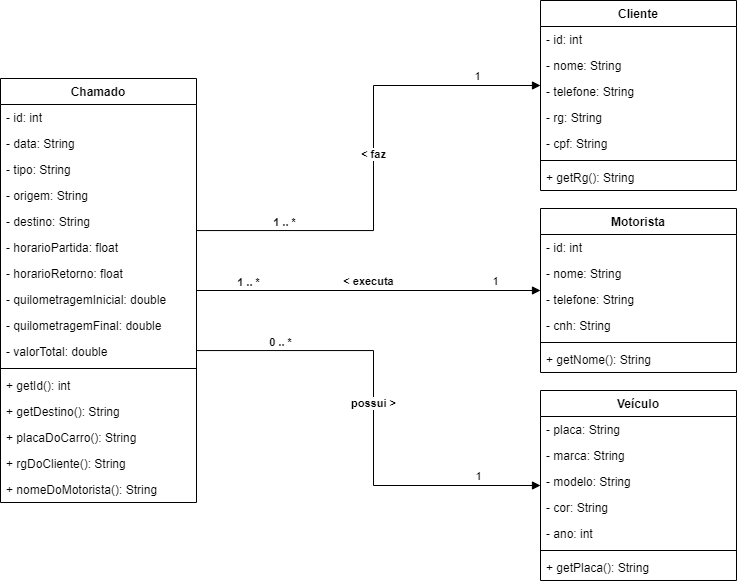

The diagram above was exported from draw.io. Its source (the exported page's mxGraphModel, read from the mxfile embedded in the PNG):
<mxGraphModel dx="863" dy="507" grid="1" gridSize="10" guides="1" tooltips="1" connect="1" arrows="1" fold="1" page="1" pageScale="1" pageWidth="1600" pageHeight="1200" background="none" math="0" shadow="0" extFonts="Permanent Marker^https://fonts.googleapis.com/css?family=Permanent+Marker">
  <root>
    <mxCell id="0" />
    <mxCell id="1" parent="0" />
    <mxCell id="Q-_wAoQN59xwPqiMc3n1-6" value="Chamado" style="swimlane;fontStyle=1;align=center;verticalAlign=top;childLayout=stackLayout;horizontal=1;startSize=26;horizontalStack=0;resizeParent=1;resizeParentMax=0;resizeLast=0;collapsible=1;marginBottom=0;" vertex="1" parent="1">
      <mxGeometry x="40" y="138" width="196" height="424" as="geometry" />
    </mxCell>
    <mxCell id="Q-_wAoQN59xwPqiMc3n1-2" value="- id: int" style="text;strokeColor=none;fillColor=none;align=left;verticalAlign=top;spacingLeft=4;spacingRight=4;overflow=hidden;rotatable=0;points=[[0,0.5],[1,0.5]];portConstraint=eastwest;" vertex="1" parent="Q-_wAoQN59xwPqiMc3n1-6">
      <mxGeometry y="26" width="196" height="26" as="geometry" />
    </mxCell>
    <mxCell id="Q-_wAoQN59xwPqiMc3n1-3" value="- data: String" style="text;strokeColor=none;fillColor=none;align=left;verticalAlign=top;spacingLeft=4;spacingRight=4;overflow=hidden;rotatable=0;points=[[0,0.5],[1,0.5]];portConstraint=eastwest;" vertex="1" parent="Q-_wAoQN59xwPqiMc3n1-6">
      <mxGeometry y="52" width="196" height="26" as="geometry" />
    </mxCell>
    <mxCell id="Q-_wAoQN59xwPqiMc3n1-4" value="- tipo: String" style="text;strokeColor=none;fillColor=none;align=left;verticalAlign=top;spacingLeft=4;spacingRight=4;overflow=hidden;rotatable=0;points=[[0,0.5],[1,0.5]];portConstraint=eastwest;" vertex="1" parent="Q-_wAoQN59xwPqiMc3n1-6">
      <mxGeometry y="78" width="196" height="26" as="geometry" />
    </mxCell>
    <mxCell id="Q-_wAoQN59xwPqiMc3n1-5" value="- origem: String" style="text;strokeColor=none;fillColor=none;align=left;verticalAlign=top;spacingLeft=4;spacingRight=4;overflow=hidden;rotatable=0;points=[[0,0.5],[1,0.5]];portConstraint=eastwest;" vertex="1" parent="Q-_wAoQN59xwPqiMc3n1-6">
      <mxGeometry y="104" width="196" height="26" as="geometry" />
    </mxCell>
    <mxCell id="Q-_wAoQN59xwPqiMc3n1-40" value="- destino: String" style="text;strokeColor=none;fillColor=none;align=left;verticalAlign=top;spacingLeft=4;spacingRight=4;overflow=hidden;rotatable=0;points=[[0,0.5],[1,0.5]];portConstraint=eastwest;" vertex="1" parent="Q-_wAoQN59xwPqiMc3n1-6">
      <mxGeometry y="130" width="196" height="26" as="geometry" />
    </mxCell>
    <mxCell id="Q-_wAoQN59xwPqiMc3n1-48" value="- horarioPartida: float" style="text;strokeColor=none;fillColor=none;align=left;verticalAlign=top;spacingLeft=4;spacingRight=4;overflow=hidden;rotatable=0;points=[[0,0.5],[1,0.5]];portConstraint=eastwest;" vertex="1" parent="Q-_wAoQN59xwPqiMc3n1-6">
      <mxGeometry y="156" width="196" height="26" as="geometry" />
    </mxCell>
    <mxCell id="Q-_wAoQN59xwPqiMc3n1-43" value="- horarioRetorno: float" style="text;strokeColor=none;fillColor=none;align=left;verticalAlign=top;spacingLeft=4;spacingRight=4;overflow=hidden;rotatable=0;points=[[0,0.5],[1,0.5]];portConstraint=eastwest;" vertex="1" parent="Q-_wAoQN59xwPqiMc3n1-6">
      <mxGeometry y="182" width="196" height="26" as="geometry" />
    </mxCell>
    <mxCell id="Q-_wAoQN59xwPqiMc3n1-45" value="- quilometragemInicial: double" style="text;strokeColor=none;fillColor=none;align=left;verticalAlign=top;spacingLeft=4;spacingRight=4;overflow=hidden;rotatable=0;points=[[0,0.5],[1,0.5]];portConstraint=eastwest;" vertex="1" parent="Q-_wAoQN59xwPqiMc3n1-6">
      <mxGeometry y="208" width="196" height="26" as="geometry" />
    </mxCell>
    <mxCell id="Q-_wAoQN59xwPqiMc3n1-47" value="- quilometragemFinal: double" style="text;strokeColor=none;fillColor=none;align=left;verticalAlign=top;spacingLeft=4;spacingRight=4;overflow=hidden;rotatable=0;points=[[0,0.5],[1,0.5]];portConstraint=eastwest;" vertex="1" parent="Q-_wAoQN59xwPqiMc3n1-6">
      <mxGeometry y="234" width="196" height="26" as="geometry" />
    </mxCell>
    <mxCell id="Q-_wAoQN59xwPqiMc3n1-46" value="- valorTotal: double" style="text;strokeColor=none;fillColor=none;align=left;verticalAlign=top;spacingLeft=4;spacingRight=4;overflow=hidden;rotatable=0;points=[[0,0.5],[1,0.5]];portConstraint=eastwest;" vertex="1" parent="Q-_wAoQN59xwPqiMc3n1-6">
      <mxGeometry y="260" width="196" height="26" as="geometry" />
    </mxCell>
    <mxCell id="Q-_wAoQN59xwPqiMc3n1-8" value="" style="line;strokeWidth=1;fillColor=none;align=left;verticalAlign=middle;spacingTop=-1;spacingLeft=3;spacingRight=3;rotatable=0;labelPosition=right;points=[];portConstraint=eastwest;" vertex="1" parent="Q-_wAoQN59xwPqiMc3n1-6">
      <mxGeometry y="286" width="196" height="8" as="geometry" />
    </mxCell>
    <mxCell id="Q-_wAoQN59xwPqiMc3n1-15" value="+ getId(): int" style="text;strokeColor=none;fillColor=none;align=left;verticalAlign=top;spacingLeft=4;spacingRight=4;overflow=hidden;rotatable=0;points=[[0,0.5],[1,0.5]];portConstraint=eastwest;" vertex="1" parent="Q-_wAoQN59xwPqiMc3n1-6">
      <mxGeometry y="294" width="196" height="26" as="geometry" />
    </mxCell>
    <mxCell id="Q-_wAoQN59xwPqiMc3n1-97" value="+ getDestino(): String" style="text;strokeColor=none;fillColor=none;align=left;verticalAlign=top;spacingLeft=4;spacingRight=4;overflow=hidden;rotatable=0;points=[[0,0.5],[1,0.5]];portConstraint=eastwest;" vertex="1" parent="Q-_wAoQN59xwPqiMc3n1-6">
      <mxGeometry y="320" width="196" height="26" as="geometry" />
    </mxCell>
    <mxCell id="Q-_wAoQN59xwPqiMc3n1-106" value="+ placaDoCarro(): String" style="text;strokeColor=none;fillColor=none;align=left;verticalAlign=top;spacingLeft=4;spacingRight=4;overflow=hidden;rotatable=0;points=[[0,0.5],[1,0.5]];portConstraint=eastwest;" vertex="1" parent="Q-_wAoQN59xwPqiMc3n1-6">
      <mxGeometry y="346" width="196" height="26" as="geometry" />
    </mxCell>
    <mxCell id="Q-_wAoQN59xwPqiMc3n1-108" value="+ rgDoCliente(): String" style="text;strokeColor=none;fillColor=none;align=left;verticalAlign=top;spacingLeft=4;spacingRight=4;overflow=hidden;rotatable=0;points=[[0,0.5],[1,0.5]];portConstraint=eastwest;" vertex="1" parent="Q-_wAoQN59xwPqiMc3n1-6">
      <mxGeometry y="372" width="196" height="26" as="geometry" />
    </mxCell>
    <mxCell id="Q-_wAoQN59xwPqiMc3n1-109" value="+ nomeDoMotorista(): String" style="text;strokeColor=none;fillColor=none;align=left;verticalAlign=top;spacingLeft=4;spacingRight=4;overflow=hidden;rotatable=0;points=[[0,0.5],[1,0.5]];portConstraint=eastwest;" vertex="1" parent="Q-_wAoQN59xwPqiMc3n1-6">
      <mxGeometry y="398" width="196" height="26" as="geometry" />
    </mxCell>
    <mxCell id="Q-_wAoQN59xwPqiMc3n1-49" value="Cliente" style="swimlane;fontStyle=1;align=center;verticalAlign=top;childLayout=stackLayout;horizontal=1;startSize=26;horizontalStack=0;resizeParent=1;resizeParentMax=0;resizeLast=0;collapsible=1;marginBottom=0;" vertex="1" parent="1">
      <mxGeometry x="580" y="60" width="196" height="190" as="geometry" />
    </mxCell>
    <mxCell id="Q-_wAoQN59xwPqiMc3n1-50" value="- id: int" style="text;strokeColor=none;fillColor=none;align=left;verticalAlign=top;spacingLeft=4;spacingRight=4;overflow=hidden;rotatable=0;points=[[0,0.5],[1,0.5]];portConstraint=eastwest;" vertex="1" parent="Q-_wAoQN59xwPqiMc3n1-49">
      <mxGeometry y="26" width="196" height="26" as="geometry" />
    </mxCell>
    <mxCell id="Q-_wAoQN59xwPqiMc3n1-53" value="- nome: String" style="text;strokeColor=none;fillColor=none;align=left;verticalAlign=top;spacingLeft=4;spacingRight=4;overflow=hidden;rotatable=0;points=[[0,0.5],[1,0.5]];portConstraint=eastwest;" vertex="1" parent="Q-_wAoQN59xwPqiMc3n1-49">
      <mxGeometry y="52" width="196" height="26" as="geometry" />
    </mxCell>
    <mxCell id="Q-_wAoQN59xwPqiMc3n1-54" value="- telefone: String" style="text;strokeColor=none;fillColor=none;align=left;verticalAlign=top;spacingLeft=4;spacingRight=4;overflow=hidden;rotatable=0;points=[[0,0.5],[1,0.5]];portConstraint=eastwest;" vertex="1" parent="Q-_wAoQN59xwPqiMc3n1-49">
      <mxGeometry y="78" width="196" height="26" as="geometry" />
    </mxCell>
    <mxCell id="Q-_wAoQN59xwPqiMc3n1-51" value="- rg: String" style="text;strokeColor=none;fillColor=none;align=left;verticalAlign=top;spacingLeft=4;spacingRight=4;overflow=hidden;rotatable=0;points=[[0,0.5],[1,0.5]];portConstraint=eastwest;" vertex="1" parent="Q-_wAoQN59xwPqiMc3n1-49">
      <mxGeometry y="104" width="196" height="26" as="geometry" />
    </mxCell>
    <mxCell id="Q-_wAoQN59xwPqiMc3n1-52" value="- cpf: String" style="text;strokeColor=none;fillColor=none;align=left;verticalAlign=top;spacingLeft=4;spacingRight=4;overflow=hidden;rotatable=0;points=[[0,0.5],[1,0.5]];portConstraint=eastwest;" vertex="1" parent="Q-_wAoQN59xwPqiMc3n1-49">
      <mxGeometry y="130" width="196" height="26" as="geometry" />
    </mxCell>
    <mxCell id="Q-_wAoQN59xwPqiMc3n1-60" value="" style="line;strokeWidth=1;fillColor=none;align=left;verticalAlign=middle;spacingTop=-1;spacingLeft=3;spacingRight=3;rotatable=0;labelPosition=right;points=[];portConstraint=eastwest;" vertex="1" parent="Q-_wAoQN59xwPqiMc3n1-49">
      <mxGeometry y="156" width="196" height="8" as="geometry" />
    </mxCell>
    <mxCell id="Q-_wAoQN59xwPqiMc3n1-104" value="+ getRg(): String" style="text;strokeColor=none;fillColor=none;align=left;verticalAlign=top;spacingLeft=4;spacingRight=4;overflow=hidden;rotatable=0;points=[[0,0.5],[1,0.5]];portConstraint=eastwest;" vertex="1" parent="Q-_wAoQN59xwPqiMc3n1-49">
      <mxGeometry y="164" width="196" height="26" as="geometry" />
    </mxCell>
    <mxCell id="Q-_wAoQN59xwPqiMc3n1-65" value="Motorista" style="swimlane;fontStyle=1;align=center;verticalAlign=top;childLayout=stackLayout;horizontal=1;startSize=26;horizontalStack=0;resizeParent=1;resizeParentMax=0;resizeLast=0;collapsible=1;marginBottom=0;" vertex="1" parent="1">
      <mxGeometry x="580" y="268" width="196" height="164" as="geometry" />
    </mxCell>
    <mxCell id="Q-_wAoQN59xwPqiMc3n1-66" value="- id: int" style="text;strokeColor=none;fillColor=none;align=left;verticalAlign=top;spacingLeft=4;spacingRight=4;overflow=hidden;rotatable=0;points=[[0,0.5],[1,0.5]];portConstraint=eastwest;" vertex="1" parent="Q-_wAoQN59xwPqiMc3n1-65">
      <mxGeometry y="26" width="196" height="26" as="geometry" />
    </mxCell>
    <mxCell id="Q-_wAoQN59xwPqiMc3n1-69" value="- nome: String" style="text;strokeColor=none;fillColor=none;align=left;verticalAlign=top;spacingLeft=4;spacingRight=4;overflow=hidden;rotatable=0;points=[[0,0.5],[1,0.5]];portConstraint=eastwest;" vertex="1" parent="Q-_wAoQN59xwPqiMc3n1-65">
      <mxGeometry y="52" width="196" height="26" as="geometry" />
    </mxCell>
    <mxCell id="Q-_wAoQN59xwPqiMc3n1-70" value="- telefone: String" style="text;strokeColor=none;fillColor=none;align=left;verticalAlign=top;spacingLeft=4;spacingRight=4;overflow=hidden;rotatable=0;points=[[0,0.5],[1,0.5]];portConstraint=eastwest;" vertex="1" parent="Q-_wAoQN59xwPqiMc3n1-65">
      <mxGeometry y="78" width="196" height="26" as="geometry" />
    </mxCell>
    <mxCell id="Q-_wAoQN59xwPqiMc3n1-68" value="- cnh: String" style="text;strokeColor=none;fillColor=none;align=left;verticalAlign=top;spacingLeft=4;spacingRight=4;overflow=hidden;rotatable=0;points=[[0,0.5],[1,0.5]];portConstraint=eastwest;" vertex="1" parent="Q-_wAoQN59xwPqiMc3n1-65">
      <mxGeometry y="104" width="196" height="26" as="geometry" />
    </mxCell>
    <mxCell id="Q-_wAoQN59xwPqiMc3n1-71" value="" style="line;strokeWidth=1;fillColor=none;align=left;verticalAlign=middle;spacingTop=-1;spacingLeft=3;spacingRight=3;rotatable=0;labelPosition=right;points=[];portConstraint=eastwest;" vertex="1" parent="Q-_wAoQN59xwPqiMc3n1-65">
      <mxGeometry y="130" width="196" height="8" as="geometry" />
    </mxCell>
    <mxCell id="Q-_wAoQN59xwPqiMc3n1-103" value="+ getNome(): String" style="text;strokeColor=none;fillColor=none;align=left;verticalAlign=top;spacingLeft=4;spacingRight=4;overflow=hidden;rotatable=0;points=[[0,0.5],[1,0.5]];portConstraint=eastwest;" vertex="1" parent="Q-_wAoQN59xwPqiMc3n1-65">
      <mxGeometry y="138" width="196" height="26" as="geometry" />
    </mxCell>
    <mxCell id="Q-_wAoQN59xwPqiMc3n1-73" value="Veículo" style="swimlane;fontStyle=1;align=center;verticalAlign=top;childLayout=stackLayout;horizontal=1;startSize=26;horizontalStack=0;resizeParent=1;resizeParentMax=0;resizeLast=0;collapsible=1;marginBottom=0;" vertex="1" parent="1">
      <mxGeometry x="580" y="450" width="196" height="190" as="geometry" />
    </mxCell>
    <mxCell id="Q-_wAoQN59xwPqiMc3n1-74" value="- placa: String" style="text;strokeColor=none;fillColor=none;align=left;verticalAlign=top;spacingLeft=4;spacingRight=4;overflow=hidden;rotatable=0;points=[[0,0.5],[1,0.5]];portConstraint=eastwest;" vertex="1" parent="Q-_wAoQN59xwPqiMc3n1-73">
      <mxGeometry y="26" width="196" height="26" as="geometry" />
    </mxCell>
    <mxCell id="Q-_wAoQN59xwPqiMc3n1-75" value="- marca: String" style="text;strokeColor=none;fillColor=none;align=left;verticalAlign=top;spacingLeft=4;spacingRight=4;overflow=hidden;rotatable=0;points=[[0,0.5],[1,0.5]];portConstraint=eastwest;" vertex="1" parent="Q-_wAoQN59xwPqiMc3n1-73">
      <mxGeometry y="52" width="196" height="26" as="geometry" />
    </mxCell>
    <mxCell id="Q-_wAoQN59xwPqiMc3n1-76" value="- modelo: String" style="text;strokeColor=none;fillColor=none;align=left;verticalAlign=top;spacingLeft=4;spacingRight=4;overflow=hidden;rotatable=0;points=[[0,0.5],[1,0.5]];portConstraint=eastwest;" vertex="1" parent="Q-_wAoQN59xwPqiMc3n1-73">
      <mxGeometry y="78" width="196" height="26" as="geometry" />
    </mxCell>
    <mxCell id="Q-_wAoQN59xwPqiMc3n1-77" value="- cor: String" style="text;strokeColor=none;fillColor=none;align=left;verticalAlign=top;spacingLeft=4;spacingRight=4;overflow=hidden;rotatable=0;points=[[0,0.5],[1,0.5]];portConstraint=eastwest;" vertex="1" parent="Q-_wAoQN59xwPqiMc3n1-73">
      <mxGeometry y="104" width="196" height="26" as="geometry" />
    </mxCell>
    <mxCell id="Q-_wAoQN59xwPqiMc3n1-78" value="- ano: int" style="text;strokeColor=none;fillColor=none;align=left;verticalAlign=top;spacingLeft=4;spacingRight=4;overflow=hidden;rotatable=0;points=[[0,0.5],[1,0.5]];portConstraint=eastwest;" vertex="1" parent="Q-_wAoQN59xwPqiMc3n1-73">
      <mxGeometry y="130" width="196" height="26" as="geometry" />
    </mxCell>
    <mxCell id="Q-_wAoQN59xwPqiMc3n1-79" value="" style="line;strokeWidth=1;fillColor=none;align=left;verticalAlign=middle;spacingTop=-1;spacingLeft=3;spacingRight=3;rotatable=0;labelPosition=right;points=[];portConstraint=eastwest;" vertex="1" parent="Q-_wAoQN59xwPqiMc3n1-73">
      <mxGeometry y="156" width="196" height="8" as="geometry" />
    </mxCell>
    <mxCell id="Q-_wAoQN59xwPqiMc3n1-105" value="+ getPlaca(): String" style="text;strokeColor=none;fillColor=none;align=left;verticalAlign=top;spacingLeft=4;spacingRight=4;overflow=hidden;rotatable=0;points=[[0,0.5],[1,0.5]];portConstraint=eastwest;" vertex="1" parent="Q-_wAoQN59xwPqiMc3n1-73">
      <mxGeometry y="164" width="196" height="26" as="geometry" />
    </mxCell>
    <mxCell id="Q-_wAoQN59xwPqiMc3n1-82" value="&lt;b&gt;&amp;lt; faz&lt;/b&gt;" style="html=1;verticalAlign=bottom;endArrow=block;rounded=0;edgeStyle=orthogonalEdgeStyle;" edge="1" parent="1" source="Q-_wAoQN59xwPqiMc3n1-6" target="Q-_wAoQN59xwPqiMc3n1-49">
      <mxGeometry width="80" relative="1" as="geometry">
        <mxPoint x="279.99999999999983" y="280" as="sourcePoint" />
        <mxPoint x="514.08" y="280.72" as="targetPoint" />
        <Array as="points">
          <mxPoint x="413" y="290" />
          <mxPoint x="413" y="145" />
        </Array>
      </mxGeometry>
    </mxCell>
    <mxCell id="Q-_wAoQN59xwPqiMc3n1-88" value="&lt;b&gt;1 .. *&lt;/b&gt;" style="edgeLabel;html=1;align=center;verticalAlign=middle;resizable=0;points=[];" vertex="1" connectable="0" parent="Q-_wAoQN59xwPqiMc3n1-82">
      <mxGeometry x="-0.5108" relative="1" as="geometry">
        <mxPoint x="-33" y="-9" as="offset" />
      </mxGeometry>
    </mxCell>
    <mxCell id="Q-_wAoQN59xwPqiMc3n1-90" value="1" style="edgeLabel;html=1;align=center;verticalAlign=middle;resizable=0;points=[];" vertex="1" connectable="0" parent="Q-_wAoQN59xwPqiMc3n1-82">
      <mxGeometry x="0.7388" y="-1" relative="1" as="geometry">
        <mxPoint y="-11" as="offset" />
      </mxGeometry>
    </mxCell>
    <mxCell id="Q-_wAoQN59xwPqiMc3n1-91" value="&lt;b&gt;&amp;lt; executa&lt;br&gt;&lt;/b&gt;" style="html=1;verticalAlign=bottom;endArrow=block;rounded=0;" edge="1" parent="1" source="Q-_wAoQN59xwPqiMc3n1-6" target="Q-_wAoQN59xwPqiMc3n1-65">
      <mxGeometry width="80" relative="1" as="geometry">
        <mxPoint x="255.99999999999977" y="354.9999999999999" as="sourcePoint" />
        <mxPoint x="590" y="249.9999999999999" as="targetPoint" />
      </mxGeometry>
    </mxCell>
    <mxCell id="Q-_wAoQN59xwPqiMc3n1-92" value="&lt;b&gt;1 .. *&lt;/b&gt;" style="edgeLabel;html=1;align=center;verticalAlign=middle;resizable=0;points=[];" vertex="1" connectable="0" parent="Q-_wAoQN59xwPqiMc3n1-91">
      <mxGeometry x="-0.5108" relative="1" as="geometry">
        <mxPoint x="-33" y="-9" as="offset" />
      </mxGeometry>
    </mxCell>
    <mxCell id="Q-_wAoQN59xwPqiMc3n1-93" value="1" style="edgeLabel;html=1;align=center;verticalAlign=middle;resizable=0;points=[];" vertex="1" connectable="0" parent="Q-_wAoQN59xwPqiMc3n1-91">
      <mxGeometry x="0.7388" y="-1" relative="1" as="geometry">
        <mxPoint y="-11" as="offset" />
      </mxGeometry>
    </mxCell>
    <mxCell id="Q-_wAoQN59xwPqiMc3n1-94" value="&lt;b&gt;possui &amp;gt;&lt;/b&gt;" style="html=1;verticalAlign=bottom;endArrow=block;rounded=0;edgeStyle=orthogonalEdgeStyle;" edge="1" parent="1" source="Q-_wAoQN59xwPqiMc3n1-6" target="Q-_wAoQN59xwPqiMc3n1-73">
      <mxGeometry width="80" relative="1" as="geometry">
        <mxPoint x="255.99999999999977" y="420.0000000000001" as="sourcePoint" />
        <mxPoint x="590" y="420.0000000000001" as="targetPoint" />
        <Array as="points">
          <mxPoint x="413" y="410" />
          <mxPoint x="413" y="545" />
        </Array>
      </mxGeometry>
    </mxCell>
    <mxCell id="Q-_wAoQN59xwPqiMc3n1-95" value="&lt;b&gt;0 .. *&lt;/b&gt;" style="edgeLabel;html=1;align=center;verticalAlign=middle;resizable=0;points=[];" vertex="1" connectable="0" parent="Q-_wAoQN59xwPqiMc3n1-94">
      <mxGeometry x="-0.5108" relative="1" as="geometry">
        <mxPoint x="-33" y="-9" as="offset" />
      </mxGeometry>
    </mxCell>
    <mxCell id="Q-_wAoQN59xwPqiMc3n1-96" value="1" style="edgeLabel;html=1;align=center;verticalAlign=middle;resizable=0;points=[];" vertex="1" connectable="0" parent="Q-_wAoQN59xwPqiMc3n1-94">
      <mxGeometry x="0.7388" y="-1" relative="1" as="geometry">
        <mxPoint y="-11" as="offset" />
      </mxGeometry>
    </mxCell>
  </root>
</mxGraphModel>